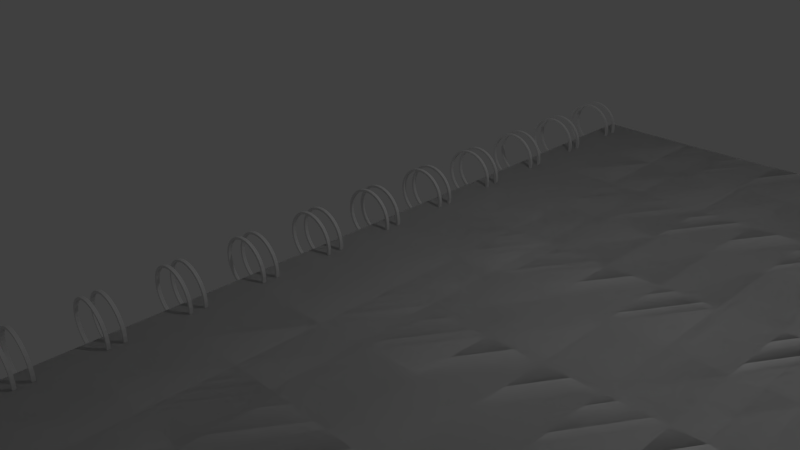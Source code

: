 # Source: Notebook.blend  (saved by Blender 2.76.0; exported with 4.5.12 LTS)
import bpy
from mathutils import Matrix  # noqa: F401  (used for matrix-valued properties, if any)

bpy.ops.wm.read_factory_settings(use_empty=True)
scene = bpy.context.scene
scene.name = 'Scene'

# ---- collections
col_collection_1 = bpy.data.collections.new('Collection 1'); scene.collection.children.link(col_collection_1)

# ---- materials (node trees are filled in below, after node groups)
mat_frontmaterial = bpy.data.materials.new('FrontMaterial')
mat_frontmaterial.alpha_threshold = 0.0
mat_frontmaterial.use_transparent_shadow = False
mat_frontmaterial.roughness = 0.5
mat_backmaterial = bpy.data.materials.new('BackMaterial')
mat_backmaterial.alpha_threshold = 0.0
mat_backmaterial.use_transparent_shadow = False
mat_backmaterial.roughness = 0.5
mat_material = bpy.data.materials.new('Material')
mat_material.alpha_threshold = 0.0
mat_material.use_transparent_shadow = False
mat_material.roughness = 0.5
mat_material.line_color = (0.0, 0.0, 0.0, 1.0)

# ---- material node trees

# ---- world
world_world = bpy.data.worlds.new('World'); scene.world = world_world
world_world.color = (0.05088, 0.05088, 0.05088)
world_world.use_sun_shadow = False
world_world.sun_shadow_jitter_overblur = 0.0
world_world.cycles.sampling_method = 'MANUAL'
world_world.cycles.sample_map_resolution = 256

# ---- cameras
cam_camera = bpy.data.cameras.new('Camera')
cam_camera.clip_end = 100.0
cam_camera.lens = 35.0
cam_camera.sensor_width = 32.0
cam_camera.sensor_height = 18.0
cam_camera.ortho_scale = 7.314
cam_camera.dof.focus_distance = 0.0
cam_camera.dof.aperture_fstop = 128.0

# ---- lights
light_lamp = bpy.data.lights.new('Lamp', 'POINT')
light_lamp.transmission_factor = 0.0
light_lamp.cutoff_distance = 30.0
light_lamp.energy = 100.0
light_lamp.shadow_buffer_clip_start = 1.001
light_lamp.shadow_soft_size = 0.1
light_lamp.shadow_maximum_resolution = 0.006
light_lamp.use_absolute_resolution = True
light_lamp.cycles.use_multiple_importance_sampling = False

# ---- meshes
me_plane_002 = bpy.data.meshes.new('Plane.002')
me_plane_002.from_pydata([(5.96e-08, 1.085e-05, 6.0), (2.0, 1.085e-05, 6.0), (5.96e-08, -1.085e-05, -6.0), (2.0, -1.085e-05, -6.0), (5.96e-08, -8.941e-06, -4.909), (5.96e-08, -6.914e-06, -3.818), (5.96e-08, -4.947e-06, -2.727), (5.96e-08, -2.98e-06, -1.636), (5.96e-08, -9.909e-07, -0.5455), (5.96e-08, 9.909e-07, 0.5455), (5.96e-08, 2.98e-06, 1.636), (5.96e-08, 4.947e-06, 2.727), (5.96e-08, 6.914e-06, 3.818), (5.96e-08, 8.941e-06, 4.909), (0.1818, 1.085e-05, 6.0), (0.3636, 1.085e-05, 6.0), (0.5455, 1.085e-05, 6.0), (0.7273, 1.085e-05, 6.0), (0.9091, 1.085e-05, 6.0), (1.091, 1.085e-05, 6.0), (1.273, 1.085e-05, 6.0), (1.455, 1.085e-05, 6.0), (1.636, 1.085e-05, 6.0), (1.818, 1.085e-05, 6.0), (2.0, 8.941e-06, 4.909), (2.0, 6.914e-06, 3.818), (2.0, 4.947e-06, 2.727), (2.0, 2.98e-06, 1.636), (2.0, 9.909e-07, 0.5455), (2.0, -9.909e-07, -0.5455), (2.0, -2.98e-06, -1.636), (2.0, -4.947e-06, -2.727), (2.0, -6.914e-06, -3.818), (2.0, -8.941e-06, -4.909), (1.818, -1.085e-05, -6.0), (1.636, -1.085e-05, -6.0), (1.455, -1.085e-05, -6.0), (1.273, -1.085e-05, -6.0), (1.091, -1.085e-05, -6.0), (0.9091, -1.085e-05, -6.0), (0.7273, -1.085e-05, -6.0), (0.5455, -1.085e-05, -6.0), (0.3636, -1.085e-05, -6.0), (0.1818, -1.085e-05, -6.0), (0.1818, 8.941e-06, 4.909), (0.1818, 6.914e-06, 3.818), (0.1818, 4.947e-06, 2.727), (0.1818, 2.98e-06, 1.636), (0.1818, 9.909e-07, 0.5455), (0.1818, -9.909e-07, -0.5455), (0.1818, -2.98e-06, -1.636), (0.1818, -4.947e-06, -2.727), (0.1818, -6.914e-06, -3.818), (0.1818, -8.941e-06, -4.909), (0.3636, 8.941e-06, 4.909), (0.3636, 6.914e-06, 3.818), (0.3636, 4.947e-06, 2.727), (0.3636, 2.98e-06, 1.636), (0.3636, 9.909e-07, 0.5455), (0.3636, -9.909e-07, -0.5455), (0.3636, -2.98e-06, -1.636), (0.3636, -4.947e-06, -2.727), (0.3636, -6.914e-06, -3.818), (0.3636, -8.941e-06, -4.909), (0.5455, 8.941e-06, 4.909), (0.5455, 6.914e-06, 3.818), (0.5455, 4.947e-06, 2.727), (0.5455, 2.98e-06, 1.636), (0.5455, 9.909e-07, 0.5455), (0.5455, -9.909e-07, -0.5455), (0.5455, -2.98e-06, -1.636), (0.5455, -4.947e-06, -2.727), (0.5455, -6.914e-06, -3.818), (0.5455, -8.941e-06, -4.909), (0.7273, 8.941e-06, 4.909), (0.7273, 6.914e-06, 3.818), (0.7273, 4.947e-06, 2.727), (0.7273, 2.98e-06, 1.636), (0.7273, 9.909e-07, 0.5455), (0.7273, -9.909e-07, -0.5455), (0.7273, -2.98e-06, -1.636), (0.7273, -4.947e-06, -2.727), (0.7273, -6.914e-06, -3.818), (0.7273, -8.941e-06, -4.909), (0.9091, 8.941e-06, 4.909), (0.9091, 6.914e-06, 3.818), (0.9091, 4.947e-06, 2.727), (0.9091, 2.98e-06, 1.636), (0.9091, 9.909e-07, 0.5455), (0.9091, -9.909e-07, -0.5455), (0.9091, -2.98e-06, -1.636), (0.9091, -4.947e-06, -2.727), (0.9091, -6.914e-06, -3.818), (0.9091, -8.941e-06, -4.909), (1.091, 8.941e-06, 4.909), (1.091, 6.914e-06, 3.818), (1.091, 4.947e-06, 2.727), (1.091, 2.98e-06, 1.636), (1.091, 9.909e-07, 0.5455), (1.091, -9.909e-07, -0.5455), (1.091, -2.98e-06, -1.636), (1.091, -4.947e-06, -2.727), (1.091, -6.914e-06, -3.818), (1.091, -8.941e-06, -4.909), (1.273, 8.941e-06, 4.909), (1.273, 6.914e-06, 3.818), (1.273, 4.947e-06, 2.727), (1.273, 2.98e-06, 1.636), (1.273, 9.909e-07, 0.5455), (1.273, -9.909e-07, -0.5455), (1.273, -2.98e-06, -1.636), (1.273, -4.947e-06, -2.727), (1.273, -6.914e-06, -3.818), (1.273, -8.941e-06, -4.909), (1.455, 8.941e-06, 4.909), (1.455, 6.914e-06, 3.818), (1.455, 4.947e-06, 2.727), (1.455, 2.98e-06, 1.636), (1.455, 9.909e-07, 0.5455), (1.455, -9.909e-07, -0.5455), (1.455, -2.98e-06, -1.636), (1.455, -4.947e-06, -2.727), (1.455, -6.914e-06, -3.818), (1.455, -8.941e-06, -4.909), (1.636, 8.941e-06, 4.909), (1.636, 6.914e-06, 3.818), (1.636, 4.947e-06, 2.727), (1.636, 2.98e-06, 1.636), (1.636, 9.909e-07, 0.5455), (1.636, -9.909e-07, -0.5455), (1.636, -2.98e-06, -1.636), (1.636, -4.947e-06, -2.727), (1.636, -6.914e-06, -3.818), (1.636, -8.941e-06, -4.909), (1.818, 8.941e-06, 4.909), (1.818, 6.914e-06, 3.818), (1.818, 4.947e-06, 2.727), (1.818, 2.98e-06, 1.636), (1.818, 9.909e-07, 0.5455), (1.818, -9.909e-07, -0.5455), (1.818, -2.98e-06, -1.636), (1.818, -4.947e-06, -2.727), (1.818, -6.914e-06, -3.818), (1.818, -8.941e-06, -4.909)], [], [(143, 33, 3, 34), (4, 53, 43, 2), (53, 63, 42, 43), (63, 73, 41, 42), (73, 83, 40, 41), (83, 93, 39, 40), (93, 103, 38, 39), (103, 113, 37, 38), (113, 123, 36, 37), (123, 133, 35, 36), (133, 143, 34, 35), (0, 14, 44, 13), (13, 44, 45, 12), (12, 45, 46, 11), (11, 46, 47, 10), (10, 47, 48, 9), (9, 48, 49, 8), (8, 49, 50, 7), (7, 50, 51, 6), (6, 51, 52, 5), (5, 52, 53, 4), (14, 15, 54, 44), (44, 54, 55, 45), (45, 55, 56, 46), (46, 56, 57, 47), (47, 57, 58, 48), (48, 58, 59, 49), (49, 59, 60, 50), (50, 60, 61, 51), (51, 61, 62, 52), (52, 62, 63, 53), (15, 16, 64, 54), (54, 64, 65, 55), (55, 65, 66, 56), (56, 66, 67, 57), (57, 67, 68, 58), (58, 68, 69, 59), (59, 69, 70, 60), (60, 70, 71, 61), (61, 71, 72, 62), (62, 72, 73, 63), (16, 17, 74, 64), (64, 74, 75, 65), (65, 75, 76, 66), (66, 76, 77, 67), (67, 77, 78, 68), (68, 78, 79, 69), (69, 79, 80, 70), (70, 80, 81, 71), (71, 81, 82, 72), (72, 82, 83, 73), (17, 18, 84, 74), (74, 84, 85, 75), (75, 85, 86, 76), (76, 86, 87, 77), (77, 87, 88, 78), (78, 88, 89, 79), (79, 89, 90, 80), (80, 90, 91, 81), (81, 91, 92, 82), (82, 92, 93, 83), (18, 19, 94, 84), (84, 94, 95, 85), (85, 95, 96, 86), (86, 96, 97, 87), (87, 97, 98, 88), (88, 98, 99, 89), (89, 99, 100, 90), (90, 100, 101, 91), (91, 101, 102, 92), (92, 102, 103, 93), (19, 20, 104, 94), (94, 104, 105, 95), (95, 105, 106, 96), (96, 106, 107, 97), (97, 107, 108, 98), (98, 108, 109, 99), (99, 109, 110, 100), (100, 110, 111, 101), (101, 111, 112, 102), (102, 112, 113, 103), (20, 21, 114, 104), (104, 114, 115, 105), (105, 115, 116, 106), (106, 116, 117, 107), (107, 117, 118, 108), (108, 118, 119, 109), (109, 119, 120, 110), (110, 120, 121, 111), (111, 121, 122, 112), (112, 122, 123, 113), (21, 22, 124, 114), (114, 124, 125, 115), (115, 125, 126, 116), (116, 126, 127, 117), (117, 127, 128, 118), (118, 128, 129, 119), (119, 129, 130, 120), (120, 130, 131, 121), (121, 131, 132, 122), (122, 132, 133, 123), (22, 23, 134, 124), (124, 134, 135, 125), (125, 135, 136, 126), (126, 136, 137, 127), (127, 137, 138, 128), (128, 138, 139, 129), (129, 139, 140, 130), (130, 140, 141, 131), (131, 141, 142, 132), (132, 142, 143, 133), (23, 1, 24, 134), (134, 24, 25, 135), (135, 25, 26, 136), (136, 26, 27, 137), (137, 27, 28, 138), (138, 28, 29, 139), (139, 29, 30, 140), (140, 30, 31, 141), (141, 31, 32, 142), (142, 32, 33, 143)])
_uv = me_plane_002.uv_layers.new(name='UVMap')
_uv.uv.foreach_set('vector', [0.9039, 0.09935, 0.9039, 0.0103, 0.9939, 0.01031, 0.9939, 0.09936, 0.9038, 0.9898, 0.9038, 0.9007, 0.9938, 0.9008, 0.9938, 0.9898, 0.9038, 0.9007, 0.9038, 0.8117, 0.9938, 0.8117, 0.9938, 0.9008, 0.9038, 0.8117, 0.9038, 0.7227, 0.9939, 0.7227, 0.9938, 0.8117, 0.9038, 0.7227, 0.9038, 0.6336, 0.9939, 0.6336, 0.9939, 0.7227, 0.9038, 0.6336, 0.9038, 0.5446, 0.9939, 0.5446, 0.9939, 0.6336, 0.9038, 0.5446, 0.9039, 0.4555, 0.9939, 0.4555, 0.9939, 0.5446, 0.9039, 0.4555, 0.9039, 0.3665, 0.9939, 0.3665, 0.9939, 0.4555, 0.9039, 0.3665, 0.9039, 0.2774, 0.9939, 0.2774, 0.9939, 0.3665, 0.9039, 0.2774, 0.9039, 0.1884, 0.9939, 0.1884, 0.9939, 0.2774, 0.9039, 0.1884, 0.9039, 0.09935, 0.9939, 0.09936, 0.9939, 0.1884, 0.003389, 0.9897, 0.0034, 0.9006, 0.09344, 0.9007, 0.09343, 0.9897, 0.09343, 0.9897, 0.09344, 0.9007, 0.1835, 0.9007, 0.1835, 0.9897, 0.1835, 0.9897, 0.1835, 0.9007, 0.2735, 0.9007, 0.2735, 0.9897, 0.2735, 0.9897, 0.2735, 0.9007, 0.3636, 0.9007, 0.3635, 0.9897, 0.3635, 0.9897, 0.3636, 0.9007, 0.4536, 0.9007, 0.4536, 0.9897, 0.4536, 0.9897, 0.4536, 0.9007, 0.5436, 0.9007, 0.5436, 0.9898, 0.5436, 0.9898, 0.5436, 0.9007, 0.6337, 0.9007, 0.6337, 0.9898, 0.6337, 0.9898, 0.6337, 0.9007, 0.7237, 0.9007, 0.7237, 0.9898, 0.7237, 0.9898, 0.7237, 0.9007, 0.8138, 0.9007, 0.8137, 0.9898, 0.8137, 0.9898, 0.8138, 0.9007, 0.9038, 0.9007, 0.9038, 0.9898, 0.0034, 0.9006, 0.00341, 0.8116, 0.09345, 0.8116, 0.09344, 0.9007, 0.09344, 0.9007, 0.09345, 0.8116, 0.1835, 0.8116, 0.1835, 0.9007, 0.1835, 0.9007, 0.1835, 0.8116, 0.2735, 0.8116, 0.2735, 0.9007, 0.2735, 0.9007, 0.2735, 0.8116, 0.3636, 0.8116, 0.3636, 0.9007, 0.3636, 0.9007, 0.3636, 0.8116, 0.4536, 0.8117, 0.4536, 0.9007, 0.4536, 0.9007, 0.4536, 0.8117, 0.5436, 0.8117, 0.5436, 0.9007, 0.5436, 0.9007, 0.5436, 0.8117, 0.6337, 0.8117, 0.6337, 0.9007, 0.6337, 0.9007, 0.6337, 0.8117, 0.7237, 0.8117, 0.7237, 0.9007, 0.7237, 0.9007, 0.7237, 0.8117, 0.8138, 0.8117, 0.8138, 0.9007, 0.8138, 0.9007, 0.8138, 0.8117, 0.9038, 0.8117, 0.9038, 0.9007, 0.00341, 0.8116, 0.003421, 0.7226, 0.09346, 0.7226, 0.09345, 0.8116, 0.09345, 0.8116, 0.09346, 0.7226, 0.1835, 0.7226, 0.1835, 0.8116, 0.1835, 0.8116, 0.1835, 0.7226, 0.2735, 0.7226, 0.2735, 0.8116, 0.2735, 0.8116, 0.2735, 0.7226, 0.3636, 0.7226, 0.3636, 0.8116, 0.3636, 0.8116, 0.3636, 0.7226, 0.4536, 0.7226, 0.4536, 0.8117, 0.4536, 0.8117, 0.4536, 0.7226, 0.5437, 0.7226, 0.5436, 0.8117, 0.5436, 0.8117, 0.5437, 0.7226, 0.6337, 0.7226, 0.6337, 0.8117, 0.6337, 0.8117, 0.6337, 0.7226, 0.7237, 0.7226, 0.7237, 0.8117, 0.7237, 0.8117, 0.7237, 0.7226, 0.8138, 0.7226, 0.8138, 0.8117, 0.8138, 0.8117, 0.8138, 0.7226, 0.9038, 0.7227, 0.9038, 0.8117, 0.003421, 0.7226, 0.003431, 0.6335, 0.09347, 0.6335, 0.09346, 0.7226, 0.09346, 0.7226, 0.09347, 0.6335, 0.1835, 0.6335, 0.1835, 0.7226, 0.1835, 0.7226, 0.1835, 0.6335, 0.2736, 0.6335, 0.2735, 0.7226, 0.2735, 0.7226, 0.2736, 0.6335, 0.3636, 0.6336, 0.3636, 0.7226, 0.3636, 0.7226, 0.3636, 0.6336, 0.4536, 0.6336, 0.4536, 0.7226, 0.4536, 0.7226, 0.4536, 0.6336, 0.5437, 0.6336, 0.5437, 0.7226, 0.5437, 0.7226, 0.5437, 0.6336, 0.6337, 0.6336, 0.6337, 0.7226, 0.6337, 0.7226, 0.6337, 0.6336, 0.7238, 0.6336, 0.7237, 0.7226, 0.7237, 0.7226, 0.7238, 0.6336, 0.8138, 0.6336, 0.8138, 0.7226, 0.8138, 0.7226, 0.8138, 0.6336, 0.9038, 0.6336, 0.9038, 0.7227, 0.003431, 0.6335, 0.003442, 0.5445, 0.09348, 0.5445, 0.09347, 0.6335, 0.09347, 0.6335, 0.09348, 0.5445, 0.1835, 0.5445, 0.1835, 0.6335, 0.1835, 0.6335, 0.1835, 0.5445, 0.2736, 0.5445, 0.2736, 0.6335, 0.2736, 0.6335, 0.2736, 0.5445, 0.3636, 0.5445, 0.3636, 0.6336, 0.3636, 0.6336, 0.3636, 0.5445, 0.4536, 0.5445, 0.4536, 0.6336, 0.4536, 0.6336, 0.4536, 0.5445, 0.5437, 0.5445, 0.5437, 0.6336, 0.5437, 0.6336, 0.5437, 0.5445, 0.6337, 0.5445, 0.6337, 0.6336, 0.6337, 0.6336, 0.6337, 0.5445, 0.7238, 0.5445, 0.7238, 0.6336, 0.7238, 0.6336, 0.7238, 0.5445, 0.8138, 0.5446, 0.8138, 0.6336, 0.8138, 0.6336, 0.8138, 0.5446, 0.9038, 0.5446, 0.9038, 0.6336, 0.003442, 0.5445, 0.003453, 0.4554, 0.09349, 0.4554, 0.09348, 0.5445, 0.09348, 0.5445, 0.09349, 0.4554, 0.1835, 0.4554, 0.1835, 0.5445, 0.1835, 0.5445, 0.1835, 0.4554, 0.2736, 0.4555, 0.2736, 0.5445, 0.2736, 0.5445, 0.2736, 0.4555, 0.3636, 0.4555, 0.3636, 0.5445, 0.3636, 0.5445, 0.3636, 0.4555, 0.4537, 0.4555, 0.4536, 0.5445, 0.4536, 0.5445, 0.4537, 0.4555, 0.5437, 0.4555, 0.5437, 0.5445, 0.5437, 0.5445, 0.5437, 0.4555, 0.6337, 0.4555, 0.6337, 0.5445, 0.6337, 0.5445, 0.6337, 0.4555, 0.7238, 0.4555, 0.7238, 0.5445, 0.7238, 0.5445, 0.7238, 0.4555, 0.8138, 0.4555, 0.8138, 0.5446, 0.8138, 0.5446, 0.8138, 0.4555, 0.9039, 0.4555, 0.9038, 0.5446, 0.003453, 0.4554, 0.003463, 0.3664, 0.0935, 0.3664, 0.09349, 0.4554, 0.09349, 0.4554, 0.0935, 0.3664, 0.1835, 0.3664, 0.1835, 0.4554, 0.1835, 0.4554, 0.1835, 0.3664, 0.2736, 0.3664, 0.2736, 0.4555, 0.2736, 0.4555, 0.2736, 0.3664, 0.3636, 0.3664, 0.3636, 0.4555, 0.3636, 0.4555, 0.3636, 0.3664, 0.4537, 0.3664, 0.4537, 0.4555, 0.4537, 0.4555, 0.4537, 0.3664, 0.5437, 0.3664, 0.5437, 0.4555, 0.5437, 0.4555, 0.5437, 0.3664, 0.6337, 0.3664, 0.6337, 0.4555, 0.6337, 0.4555, 0.6337, 0.3664, 0.7238, 0.3665, 0.7238, 0.4555, 0.7238, 0.4555, 0.7238, 0.3665, 0.8138, 0.3665, 0.8138, 0.4555, 0.8138, 0.4555, 0.8138, 0.3665, 0.9039, 0.3665, 0.9039, 0.4555, 0.003463, 0.3664, 0.003474, 0.2773, 0.09351, 0.2773, 0.0935, 0.3664, 0.0935, 0.3664, 0.09351, 0.2773, 0.1836, 0.2774, 0.1835, 0.3664, 0.1835, 0.3664, 0.1836, 0.2774, 0.2736, 0.2774, 0.2736, 0.3664, 0.2736, 0.3664, 0.2736, 0.2774, 0.3636, 0.2774, 0.3636, 0.3664, 0.3636, 0.3664, 0.3636, 0.2774, 0.4537, 0.2774, 0.4537, 0.3664, 0.4537, 0.3664, 0.4537, 0.2774, 0.5437, 0.2774, 0.5437, 0.3664, 0.5437, 0.3664, 0.5437, 0.2774, 0.6338, 0.2774, 0.6337, 0.3664, 0.6337, 0.3664, 0.6338, 0.2774, 0.7238, 0.2774, 0.7238, 0.3665, 0.7238, 0.3665, 0.7238, 0.2774, 0.8138, 0.2774, 0.8138, 0.3665, 0.8138, 0.3665, 0.8138, 0.2774, 0.9039, 0.2774, 0.9039, 0.3665, 0.003474, 0.2773, 0.003484, 0.1883, 0.09352, 0.1883, 0.09351, 0.2773, 0.09351, 0.2773, 0.09352, 0.1883, 0.1836, 0.1883, 0.1836, 0.2774, 0.1836, 0.2774, 0.1836, 0.1883, 0.2736, 0.1883, 0.2736, 0.2774, 0.2736, 0.2774, 0.2736, 0.1883, 0.3636, 0.1883, 0.3636, 0.2774, 0.3636, 0.2774, 0.3636, 0.1883, 0.4537, 0.1883, 0.4537, 0.2774, 0.4537, 0.2774, 0.4537, 0.1883, 0.5437, 0.1883, 0.5437, 0.2774, 0.5437, 0.2774, 0.5437, 0.1883, 0.6338, 0.1884, 0.6338, 0.2774, 0.6338, 0.2774, 0.6338, 0.1884, 0.7238, 0.1884, 0.7238, 0.2774, 0.7238, 0.2774, 0.7238, 0.1884, 0.8138, 0.1884, 0.8138, 0.2774, 0.8138, 0.2774, 0.8138, 0.1884, 0.9039, 0.1884, 0.9039, 0.2774, 0.003484, 0.1883, 0.003495, 0.09924, 0.09353, 0.09925, 0.09352, 0.1883, 0.09352, 0.1883, 0.09353, 0.09925, 0.1836, 0.09926, 0.1836, 0.1883, 0.1836, 0.1883, 0.1836, 0.09926, 0.2736, 0.09927, 0.2736, 0.1883, 0.2736, 0.1883, 0.2736, 0.09927, 0.3637, 0.09928, 0.3636, 0.1883, 0.3636, 0.1883, 0.3637, 0.09928, 0.4537, 0.09929, 0.4537, 0.1883, 0.4537, 0.1883, 0.4537, 0.09929, 0.5437, 0.0993, 0.5437, 0.1883, 0.5437, 0.1883, 0.5437, 0.0993, 0.6338, 0.09932, 0.6338, 0.1884, 0.6338, 0.1884, 0.6338, 0.09932, 0.7238, 0.09933, 0.7238, 0.1884, 0.7238, 0.1884, 0.7238, 0.09933, 0.8139, 0.09934, 0.8138, 0.1884, 0.8138, 0.1884, 0.8139, 0.09934, 0.9039, 0.09935, 0.9039, 0.1884, 0.003495, 0.09924, 0.003506, 0.0102, 0.09355, 0.01021, 0.09353, 0.09925, 0.09353, 0.09925, 0.09355, 0.01021, 0.1836, 0.01022, 0.1836, 0.09926, 0.1836, 0.09926, 0.1836, 0.01022, 0.2736, 0.01023, 0.2736, 0.09927, 0.2736, 0.09927, 0.2736, 0.01023, 0.3637, 0.01024, 0.3637, 0.09928, 0.3637, 0.09928, 0.3637, 0.01024, 0.4537, 0.01025, 0.4537, 0.09929, 0.4537, 0.09929, 0.4537, 0.01025, 0.5437, 0.01026, 0.5437, 0.0993, 0.5437, 0.0993, 0.5437, 0.01026, 0.6338, 0.01027, 0.6338, 0.09932, 0.6338, 0.09932, 0.6338, 0.01027, 0.7238, 0.01028, 0.7238, 0.09933, 0.7238, 0.09933, 0.7238, 0.01028, 0.8139, 0.01029, 0.8139, 0.09934, 0.8139, 0.09934, 0.8139, 0.01029, 0.9039, 0.0103, 0.9039, 0.09935])
me_plane_002.materials.append(mat_frontmaterial)
me_plane_002.use_remesh_preserve_volume = False
me_plane_002.use_remesh_preserve_attributes = False
me_plane_002.use_mirror_vertex_groups = False
me_plane_002.update()
me_plane = bpy.data.meshes.new('Plane')
me_plane.from_pydata([(5.96e-08, 1.085e-05, 6.0), (2.0, 1.085e-05, 6.0), (5.96e-08, -1.085e-05, -6.0), (2.0, -1.085e-05, -6.0), (5.96e-08, -8.941e-06, -4.909), (5.96e-08, -6.914e-06, -3.818), (5.96e-08, -4.947e-06, -2.727), (5.96e-08, -2.98e-06, -1.636), (5.96e-08, -9.909e-07, -0.5455), (5.96e-08, 9.909e-07, 0.5455), (5.96e-08, 2.98e-06, 1.636), (5.96e-08, 4.947e-06, 2.727), (5.96e-08, 6.914e-06, 3.818), (5.96e-08, 8.941e-06, 4.909), (0.1818, 1.085e-05, 6.0), (0.3636, 1.085e-05, 6.0), (0.5455, 1.085e-05, 6.0), (0.7273, 1.085e-05, 6.0), (0.9091, 1.085e-05, 6.0), (1.091, 1.085e-05, 6.0), (1.273, 1.085e-05, 6.0), (1.455, 1.085e-05, 6.0), (1.636, 1.085e-05, 6.0), (1.818, 1.085e-05, 6.0), (2.0, 8.941e-06, 4.909), (2.0, 6.914e-06, 3.818), (2.0, 4.947e-06, 2.727), (2.0, 2.98e-06, 1.636), (2.0, 9.909e-07, 0.5455), (2.0, -9.909e-07, -0.5455), (2.0, -2.98e-06, -1.636), (2.0, -4.947e-06, -2.727), (2.0, -6.914e-06, -3.818), (2.0, -8.941e-06, -4.909), (1.818, -1.085e-05, -6.0), (1.636, -1.085e-05, -6.0), (1.455, -1.085e-05, -6.0), (1.273, -1.085e-05, -6.0), (1.091, -1.085e-05, -6.0), (0.9091, -1.085e-05, -6.0), (0.7273, -1.085e-05, -6.0), (0.5455, -1.085e-05, -6.0), (0.3636, -1.085e-05, -6.0), (0.1818, -1.085e-05, -6.0), (0.1818, 8.941e-06, 4.909), (0.1818, 6.914e-06, 3.818), (0.1818, 4.947e-06, 2.727), (0.1818, 2.98e-06, 1.636), (0.1818, 9.909e-07, 0.5455), (0.1818, -9.909e-07, -0.5455), (0.1818, -2.98e-06, -1.636), (0.1818, -4.947e-06, -2.727), (0.1818, -6.914e-06, -3.818), (0.1818, -8.941e-06, -4.909), (0.3636, 8.941e-06, 4.909), (0.3636, 6.914e-06, 3.818), (0.3636, 4.947e-06, 2.727), (0.3636, 2.98e-06, 1.636), (0.3636, 9.909e-07, 0.5455), (0.3636, -9.909e-07, -0.5455), (0.3636, -2.98e-06, -1.636), (0.3636, -4.947e-06, -2.727), (0.3636, -6.914e-06, -3.818), (0.3636, -8.941e-06, -4.909), (0.5455, 8.941e-06, 4.909), (0.5455, 6.914e-06, 3.818), (0.5455, 4.947e-06, 2.727), (0.5455, 2.98e-06, 1.636), (0.5455, 9.909e-07, 0.5455), (0.5455, -9.909e-07, -0.5455), (0.5455, -2.98e-06, -1.636), (0.5455, -4.947e-06, -2.727), (0.5455, -6.914e-06, -3.818), (0.5455, -8.941e-06, -4.909), (0.7273, 8.941e-06, 4.909), (0.7273, 6.914e-06, 3.818), (0.7273, 4.947e-06, 2.727), (0.7273, 2.98e-06, 1.636), (0.7273, 9.909e-07, 0.5455), (0.7273, -9.909e-07, -0.5455), (0.7273, -2.98e-06, -1.636), (0.7273, -4.947e-06, -2.727), (0.7273, -6.914e-06, -3.818), (0.7273, -8.941e-06, -4.909), (0.9091, 8.941e-06, 4.909), (0.9091, 6.914e-06, 3.818), (0.9091, 4.947e-06, 2.727), (0.9091, 2.98e-06, 1.636), (0.9091, 9.909e-07, 0.5455), (0.9091, -9.909e-07, -0.5455), (0.9091, -2.98e-06, -1.636), (0.9091, -4.947e-06, -2.727), (0.9091, -6.914e-06, -3.818), (0.9091, -8.941e-06, -4.909), (1.091, 8.941e-06, 4.909), (1.091, 6.914e-06, 3.818), (1.091, 4.947e-06, 2.727), (1.091, 2.98e-06, 1.636), (1.091, 9.909e-07, 0.5455), (1.091, -9.909e-07, -0.5455), (1.091, -2.98e-06, -1.636), (1.091, -4.947e-06, -2.727), (1.091, -6.914e-06, -3.818), (1.091, -8.941e-06, -4.909), (1.273, 8.941e-06, 4.909), (1.273, 6.914e-06, 3.818), (1.273, 4.947e-06, 2.727), (1.273, 2.98e-06, 1.636), (1.273, 9.909e-07, 0.5455), (1.273, -9.909e-07, -0.5455), (1.273, -2.98e-06, -1.636), (1.273, -4.947e-06, -2.727), (1.273, -6.914e-06, -3.818), (1.273, -8.941e-06, -4.909), (1.455, 8.941e-06, 4.909), (1.455, 6.914e-06, 3.818), (1.455, 4.947e-06, 2.727), (1.455, 2.98e-06, 1.636), (1.455, 9.909e-07, 0.5455), (1.455, -9.909e-07, -0.5455), (1.455, -2.98e-06, -1.636), (1.455, -4.947e-06, -2.727), (1.455, -6.914e-06, -3.818), (1.455, -8.941e-06, -4.909), (1.636, 8.941e-06, 4.909), (1.636, 6.914e-06, 3.818), (1.636, 4.947e-06, 2.727), (1.636, 2.98e-06, 1.636), (1.636, 9.909e-07, 0.5455), (1.636, -9.909e-07, -0.5455), (1.636, -2.98e-06, -1.636), (1.636, -4.947e-06, -2.727), (1.636, -6.914e-06, -3.818), (1.636, -8.941e-06, -4.909), (1.818, 8.941e-06, 4.909), (1.818, 6.914e-06, 3.818), (1.818, 4.947e-06, 2.727), (1.818, 2.98e-06, 1.636), (1.818, 9.909e-07, 0.5455), (1.818, -9.909e-07, -0.5455), (1.818, -2.98e-06, -1.636), (1.818, -4.947e-06, -2.727), (1.818, -6.914e-06, -3.818), (1.818, -8.941e-06, -4.909)], [], [(143, 33, 3, 34), (4, 53, 43, 2), (53, 63, 42, 43), (63, 73, 41, 42), (73, 83, 40, 41), (83, 93, 39, 40), (93, 103, 38, 39), (103, 113, 37, 38), (113, 123, 36, 37), (123, 133, 35, 36), (133, 143, 34, 35), (0, 14, 44, 13), (13, 44, 45, 12), (12, 45, 46, 11), (11, 46, 47, 10), (10, 47, 48, 9), (9, 48, 49, 8), (8, 49, 50, 7), (7, 50, 51, 6), (6, 51, 52, 5), (5, 52, 53, 4), (14, 15, 54, 44), (44, 54, 55, 45), (45, 55, 56, 46), (46, 56, 57, 47), (47, 57, 58, 48), (48, 58, 59, 49), (49, 59, 60, 50), (50, 60, 61, 51), (51, 61, 62, 52), (52, 62, 63, 53), (15, 16, 64, 54), (54, 64, 65, 55), (55, 65, 66, 56), (56, 66, 67, 57), (57, 67, 68, 58), (58, 68, 69, 59), (59, 69, 70, 60), (60, 70, 71, 61), (61, 71, 72, 62), (62, 72, 73, 63), (16, 17, 74, 64), (64, 74, 75, 65), (65, 75, 76, 66), (66, 76, 77, 67), (67, 77, 78, 68), (68, 78, 79, 69), (69, 79, 80, 70), (70, 80, 81, 71), (71, 81, 82, 72), (72, 82, 83, 73), (17, 18, 84, 74), (74, 84, 85, 75), (75, 85, 86, 76), (76, 86, 87, 77), (77, 87, 88, 78), (78, 88, 89, 79), (79, 89, 90, 80), (80, 90, 91, 81), (81, 91, 92, 82), (82, 92, 93, 83), (18, 19, 94, 84), (84, 94, 95, 85), (85, 95, 96, 86), (86, 96, 97, 87), (87, 97, 98, 88), (88, 98, 99, 89), (89, 99, 100, 90), (90, 100, 101, 91), (91, 101, 102, 92), (92, 102, 103, 93), (19, 20, 104, 94), (94, 104, 105, 95), (95, 105, 106, 96), (96, 106, 107, 97), (97, 107, 108, 98), (98, 108, 109, 99), (99, 109, 110, 100), (100, 110, 111, 101), (101, 111, 112, 102), (102, 112, 113, 103), (20, 21, 114, 104), (104, 114, 115, 105), (105, 115, 116, 106), (106, 116, 117, 107), (107, 117, 118, 108), (108, 118, 119, 109), (109, 119, 120, 110), (110, 120, 121, 111), (111, 121, 122, 112), (112, 122, 123, 113), (21, 22, 124, 114), (114, 124, 125, 115), (115, 125, 126, 116), (116, 126, 127, 117), (117, 127, 128, 118), (118, 128, 129, 119), (119, 129, 130, 120), (120, 130, 131, 121), (121, 131, 132, 122), (122, 132, 133, 123), (22, 23, 134, 124), (124, 134, 135, 125), (125, 135, 136, 126), (126, 136, 137, 127), (127, 137, 138, 128), (128, 138, 139, 129), (129, 139, 140, 130), (130, 140, 141, 131), (131, 141, 142, 132), (132, 142, 143, 133), (23, 1, 24, 134), (134, 24, 25, 135), (135, 25, 26, 136), (136, 26, 27, 137), (137, 27, 28, 138), (138, 28, 29, 139), (139, 29, 30, 140), (140, 30, 31, 141), (141, 31, 32, 142), (142, 32, 33, 143)])
_uv = me_plane.uv_layers.new(name='UVMap')
_uv.uv.foreach_set('vector', [0.9039, 0.09935, 0.9039, 0.0103, 0.9939, 0.01031, 0.9939, 0.09936, 0.9038, 0.9898, 0.9038, 0.9007, 0.9938, 0.9008, 0.9938, 0.9898, 0.9038, 0.9007, 0.9038, 0.8117, 0.9938, 0.8117, 0.9938, 0.9008, 0.9038, 0.8117, 0.9038, 0.7227, 0.9939, 0.7227, 0.9938, 0.8117, 0.9038, 0.7227, 0.9038, 0.6336, 0.9939, 0.6336, 0.9939, 0.7227, 0.9038, 0.6336, 0.9038, 0.5446, 0.9939, 0.5446, 0.9939, 0.6336, 0.9038, 0.5446, 0.9039, 0.4555, 0.9939, 0.4555, 0.9939, 0.5446, 0.9039, 0.4555, 0.9039, 0.3665, 0.9939, 0.3665, 0.9939, 0.4555, 0.9039, 0.3665, 0.9039, 0.2774, 0.9939, 0.2774, 0.9939, 0.3665, 0.9039, 0.2774, 0.9039, 0.1884, 0.9939, 0.1884, 0.9939, 0.2774, 0.9039, 0.1884, 0.9039, 0.09935, 0.9939, 0.09936, 0.9939, 0.1884, 0.003389, 0.9897, 0.0034, 0.9006, 0.09344, 0.9007, 0.09343, 0.9897, 0.09343, 0.9897, 0.09344, 0.9007, 0.1835, 0.9007, 0.1835, 0.9897, 0.1835, 0.9897, 0.1835, 0.9007, 0.2735, 0.9007, 0.2735, 0.9897, 0.2735, 0.9897, 0.2735, 0.9007, 0.3636, 0.9007, 0.3635, 0.9897, 0.3635, 0.9897, 0.3636, 0.9007, 0.4536, 0.9007, 0.4536, 0.9897, 0.4536, 0.9897, 0.4536, 0.9007, 0.5436, 0.9007, 0.5436, 0.9898, 0.5436, 0.9898, 0.5436, 0.9007, 0.6337, 0.9007, 0.6337, 0.9898, 0.6337, 0.9898, 0.6337, 0.9007, 0.7237, 0.9007, 0.7237, 0.9898, 0.7237, 0.9898, 0.7237, 0.9007, 0.8138, 0.9007, 0.8137, 0.9898, 0.8137, 0.9898, 0.8138, 0.9007, 0.9038, 0.9007, 0.9038, 0.9898, 0.0034, 0.9006, 0.00341, 0.8116, 0.09345, 0.8116, 0.09344, 0.9007, 0.09344, 0.9007, 0.09345, 0.8116, 0.1835, 0.8116, 0.1835, 0.9007, 0.1835, 0.9007, 0.1835, 0.8116, 0.2735, 0.8116, 0.2735, 0.9007, 0.2735, 0.9007, 0.2735, 0.8116, 0.3636, 0.8116, 0.3636, 0.9007, 0.3636, 0.9007, 0.3636, 0.8116, 0.4536, 0.8117, 0.4536, 0.9007, 0.4536, 0.9007, 0.4536, 0.8117, 0.5436, 0.8117, 0.5436, 0.9007, 0.5436, 0.9007, 0.5436, 0.8117, 0.6337, 0.8117, 0.6337, 0.9007, 0.6337, 0.9007, 0.6337, 0.8117, 0.7237, 0.8117, 0.7237, 0.9007, 0.7237, 0.9007, 0.7237, 0.8117, 0.8138, 0.8117, 0.8138, 0.9007, 0.8138, 0.9007, 0.8138, 0.8117, 0.9038, 0.8117, 0.9038, 0.9007, 0.00341, 0.8116, 0.003421, 0.7226, 0.09346, 0.7226, 0.09345, 0.8116, 0.09345, 0.8116, 0.09346, 0.7226, 0.1835, 0.7226, 0.1835, 0.8116, 0.1835, 0.8116, 0.1835, 0.7226, 0.2735, 0.7226, 0.2735, 0.8116, 0.2735, 0.8116, 0.2735, 0.7226, 0.3636, 0.7226, 0.3636, 0.8116, 0.3636, 0.8116, 0.3636, 0.7226, 0.4536, 0.7226, 0.4536, 0.8117, 0.4536, 0.8117, 0.4536, 0.7226, 0.5437, 0.7226, 0.5436, 0.8117, 0.5436, 0.8117, 0.5437, 0.7226, 0.6337, 0.7226, 0.6337, 0.8117, 0.6337, 0.8117, 0.6337, 0.7226, 0.7237, 0.7226, 0.7237, 0.8117, 0.7237, 0.8117, 0.7237, 0.7226, 0.8138, 0.7226, 0.8138, 0.8117, 0.8138, 0.8117, 0.8138, 0.7226, 0.9038, 0.7227, 0.9038, 0.8117, 0.003421, 0.7226, 0.003431, 0.6335, 0.09347, 0.6335, 0.09346, 0.7226, 0.09346, 0.7226, 0.09347, 0.6335, 0.1835, 0.6335, 0.1835, 0.7226, 0.1835, 0.7226, 0.1835, 0.6335, 0.2736, 0.6335, 0.2735, 0.7226, 0.2735, 0.7226, 0.2736, 0.6335, 0.3636, 0.6336, 0.3636, 0.7226, 0.3636, 0.7226, 0.3636, 0.6336, 0.4536, 0.6336, 0.4536, 0.7226, 0.4536, 0.7226, 0.4536, 0.6336, 0.5437, 0.6336, 0.5437, 0.7226, 0.5437, 0.7226, 0.5437, 0.6336, 0.6337, 0.6336, 0.6337, 0.7226, 0.6337, 0.7226, 0.6337, 0.6336, 0.7238, 0.6336, 0.7237, 0.7226, 0.7237, 0.7226, 0.7238, 0.6336, 0.8138, 0.6336, 0.8138, 0.7226, 0.8138, 0.7226, 0.8138, 0.6336, 0.9038, 0.6336, 0.9038, 0.7227, 0.003431, 0.6335, 0.003442, 0.5445, 0.09348, 0.5445, 0.09347, 0.6335, 0.09347, 0.6335, 0.09348, 0.5445, 0.1835, 0.5445, 0.1835, 0.6335, 0.1835, 0.6335, 0.1835, 0.5445, 0.2736, 0.5445, 0.2736, 0.6335, 0.2736, 0.6335, 0.2736, 0.5445, 0.3636, 0.5445, 0.3636, 0.6336, 0.3636, 0.6336, 0.3636, 0.5445, 0.4536, 0.5445, 0.4536, 0.6336, 0.4536, 0.6336, 0.4536, 0.5445, 0.5437, 0.5445, 0.5437, 0.6336, 0.5437, 0.6336, 0.5437, 0.5445, 0.6337, 0.5445, 0.6337, 0.6336, 0.6337, 0.6336, 0.6337, 0.5445, 0.7238, 0.5445, 0.7238, 0.6336, 0.7238, 0.6336, 0.7238, 0.5445, 0.8138, 0.5446, 0.8138, 0.6336, 0.8138, 0.6336, 0.8138, 0.5446, 0.9038, 0.5446, 0.9038, 0.6336, 0.003442, 0.5445, 0.003453, 0.4554, 0.09349, 0.4554, 0.09348, 0.5445, 0.09348, 0.5445, 0.09349, 0.4554, 0.1835, 0.4554, 0.1835, 0.5445, 0.1835, 0.5445, 0.1835, 0.4554, 0.2736, 0.4555, 0.2736, 0.5445, 0.2736, 0.5445, 0.2736, 0.4555, 0.3636, 0.4555, 0.3636, 0.5445, 0.3636, 0.5445, 0.3636, 0.4555, 0.4537, 0.4555, 0.4536, 0.5445, 0.4536, 0.5445, 0.4537, 0.4555, 0.5437, 0.4555, 0.5437, 0.5445, 0.5437, 0.5445, 0.5437, 0.4555, 0.6337, 0.4555, 0.6337, 0.5445, 0.6337, 0.5445, 0.6337, 0.4555, 0.7238, 0.4555, 0.7238, 0.5445, 0.7238, 0.5445, 0.7238, 0.4555, 0.8138, 0.4555, 0.8138, 0.5446, 0.8138, 0.5446, 0.8138, 0.4555, 0.9039, 0.4555, 0.9038, 0.5446, 0.003453, 0.4554, 0.003463, 0.3664, 0.0935, 0.3664, 0.09349, 0.4554, 0.09349, 0.4554, 0.0935, 0.3664, 0.1835, 0.3664, 0.1835, 0.4554, 0.1835, 0.4554, 0.1835, 0.3664, 0.2736, 0.3664, 0.2736, 0.4555, 0.2736, 0.4555, 0.2736, 0.3664, 0.3636, 0.3664, 0.3636, 0.4555, 0.3636, 0.4555, 0.3636, 0.3664, 0.4537, 0.3664, 0.4537, 0.4555, 0.4537, 0.4555, 0.4537, 0.3664, 0.5437, 0.3664, 0.5437, 0.4555, 0.5437, 0.4555, 0.5437, 0.3664, 0.6337, 0.3664, 0.6337, 0.4555, 0.6337, 0.4555, 0.6337, 0.3664, 0.7238, 0.3665, 0.7238, 0.4555, 0.7238, 0.4555, 0.7238, 0.3665, 0.8138, 0.3665, 0.8138, 0.4555, 0.8138, 0.4555, 0.8138, 0.3665, 0.9039, 0.3665, 0.9039, 0.4555, 0.003463, 0.3664, 0.003474, 0.2773, 0.09351, 0.2773, 0.0935, 0.3664, 0.0935, 0.3664, 0.09351, 0.2773, 0.1836, 0.2774, 0.1835, 0.3664, 0.1835, 0.3664, 0.1836, 0.2774, 0.2736, 0.2774, 0.2736, 0.3664, 0.2736, 0.3664, 0.2736, 0.2774, 0.3636, 0.2774, 0.3636, 0.3664, 0.3636, 0.3664, 0.3636, 0.2774, 0.4537, 0.2774, 0.4537, 0.3664, 0.4537, 0.3664, 0.4537, 0.2774, 0.5437, 0.2774, 0.5437, 0.3664, 0.5437, 0.3664, 0.5437, 0.2774, 0.6338, 0.2774, 0.6337, 0.3664, 0.6337, 0.3664, 0.6338, 0.2774, 0.7238, 0.2774, 0.7238, 0.3665, 0.7238, 0.3665, 0.7238, 0.2774, 0.8138, 0.2774, 0.8138, 0.3665, 0.8138, 0.3665, 0.8138, 0.2774, 0.9039, 0.2774, 0.9039, 0.3665, 0.003474, 0.2773, 0.003484, 0.1883, 0.09352, 0.1883, 0.09351, 0.2773, 0.09351, 0.2773, 0.09352, 0.1883, 0.1836, 0.1883, 0.1836, 0.2774, 0.1836, 0.2774, 0.1836, 0.1883, 0.2736, 0.1883, 0.2736, 0.2774, 0.2736, 0.2774, 0.2736, 0.1883, 0.3636, 0.1883, 0.3636, 0.2774, 0.3636, 0.2774, 0.3636, 0.1883, 0.4537, 0.1883, 0.4537, 0.2774, 0.4537, 0.2774, 0.4537, 0.1883, 0.5437, 0.1883, 0.5437, 0.2774, 0.5437, 0.2774, 0.5437, 0.1883, 0.6338, 0.1884, 0.6338, 0.2774, 0.6338, 0.2774, 0.6338, 0.1884, 0.7238, 0.1884, 0.7238, 0.2774, 0.7238, 0.2774, 0.7238, 0.1884, 0.8138, 0.1884, 0.8138, 0.2774, 0.8138, 0.2774, 0.8138, 0.1884, 0.9039, 0.1884, 0.9039, 0.2774, 0.003484, 0.1883, 0.003495, 0.09924, 0.09353, 0.09925, 0.09352, 0.1883, 0.09352, 0.1883, 0.09353, 0.09925, 0.1836, 0.09926, 0.1836, 0.1883, 0.1836, 0.1883, 0.1836, 0.09926, 0.2736, 0.09927, 0.2736, 0.1883, 0.2736, 0.1883, 0.2736, 0.09927, 0.3637, 0.09928, 0.3636, 0.1883, 0.3636, 0.1883, 0.3637, 0.09928, 0.4537, 0.09929, 0.4537, 0.1883, 0.4537, 0.1883, 0.4537, 0.09929, 0.5437, 0.0993, 0.5437, 0.1883, 0.5437, 0.1883, 0.5437, 0.0993, 0.6338, 0.09932, 0.6338, 0.1884, 0.6338, 0.1884, 0.6338, 0.09932, 0.7238, 0.09933, 0.7238, 0.1884, 0.7238, 0.1884, 0.7238, 0.09933, 0.8139, 0.09934, 0.8138, 0.1884, 0.8138, 0.1884, 0.8139, 0.09934, 0.9039, 0.09935, 0.9039, 0.1884, 0.003495, 0.09924, 0.003506, 0.0102, 0.09355, 0.01021, 0.09353, 0.09925, 0.09353, 0.09925, 0.09355, 0.01021, 0.1836, 0.01022, 0.1836, 0.09926, 0.1836, 0.09926, 0.1836, 0.01022, 0.2736, 0.01023, 0.2736, 0.09927, 0.2736, 0.09927, 0.2736, 0.01023, 0.3637, 0.01024, 0.3637, 0.09928, 0.3637, 0.09928, 0.3637, 0.01024, 0.4537, 0.01025, 0.4537, 0.09929, 0.4537, 0.09929, 0.4537, 0.01025, 0.5437, 0.01026, 0.5437, 0.0993, 0.5437, 0.0993, 0.5437, 0.01026, 0.6338, 0.01027, 0.6338, 0.09932, 0.6338, 0.09932, 0.6338, 0.01027, 0.7238, 0.01028, 0.7238, 0.09933, 0.7238, 0.09933, 0.7238, 0.01028, 0.8139, 0.01029, 0.8139, 0.09934, 0.8139, 0.09934, 0.8139, 0.01029, 0.9039, 0.0103, 0.9039, 0.09935])
me_plane.materials.append(mat_frontmaterial)
me_plane.materials.append(mat_backmaterial)
me_plane.use_remesh_preserve_volume = False
me_plane.use_remesh_preserve_attributes = False
me_plane.use_mirror_vertex_groups = False
me_plane.update()
me_cylinder = bpy.data.meshes.new('Cylinder')
me_cylinder.from_pydata([(-0.8211, -1.65, 0.3777), (-0.8211, -1.693, 0.3777), (-0.7474, -1.65, 0.3705), (-0.7474, -1.693, 0.3705), (-0.6765, -1.65, 0.349), (-0.6765, -1.693, 0.349), (-0.6112, -1.65, 0.3141), (-0.6112, -1.693, 0.3141), (-0.554, -1.65, 0.2671), (-0.554, -1.693, 0.2671), (-0.507, -1.65, 0.2099), (-0.507, -1.693, 0.2099), (-0.4721, -1.65, 0.1446), (-0.4721, -1.693, 0.1446), (-0.4506, -1.65, 0.07369), (-0.4506, -1.693, 0.07369), (-0.4434, -1.65, -1.132e-07), (-0.4434, -1.693, -4.561e-08), (-0.4506, -1.65, -0.07369), (-0.4506, -1.693, -0.07369), (-0.4721, -1.65, -0.1446), (-0.4721, -1.693, -0.1446), (-0.507, -1.65, -0.2099), (-0.507, -1.693, -0.2099), (-0.554, -1.65, -0.2671), (-0.554, -1.693, -0.2671), (-0.6112, -1.65, -0.3141), (-0.6112, -1.693, -0.3141), (-0.6765, -1.65, -0.349), (-0.6765, -1.693, -0.349), (-0.7474, -1.65, -0.3705), (-0.7474, -1.693, -0.3705), (-0.8211, -1.65, -0.3777), (-0.8211, -1.693, -0.3777), (-0.8948, -1.65, -0.3705), (-0.8948, -1.693, -0.3705), (-0.9657, -1.65, -0.349), (-0.9657, -1.693, -0.349), (-1.031, -1.65, -0.3141), (-1.031, -1.693, -0.3141), (-1.088, -1.65, -0.2671), (-1.088, -1.693, -0.2671), (-1.135, -1.65, -0.2099), (-1.135, -1.693, -0.2099), (-1.17, -1.65, -0.1446), (-1.17, -1.693, -0.1446), (-1.192, -1.65, -0.07369), (-1.192, -1.693, -0.07369), (-1.199, -1.65, 2.246e-07), (-1.199, -1.693, 2.696e-07), (-1.192, -1.65, 0.07369), (-1.192, -1.693, 0.07369), (-1.17, -1.65, 0.1446), (-1.17, -1.693, 0.1446), (-1.135, -1.65, 0.2099), (-1.135, -1.693, 0.2099), (-1.088, -1.65, 0.2671), (-1.088, -1.693, 0.2671), (-1.031, -1.65, 0.3141), (-1.031, -1.693, 0.3141), (-0.9657, -1.65, 0.349), (-0.9657, -1.693, 0.349), (-0.8948, -1.65, 0.3705), (-0.8948, -1.693, 0.3705), (-0.8211, -1.844, 0.3777), (-0.8211, -1.887, 0.3777), (-0.7474, -1.844, 0.3705), (-0.7474, -1.887, 0.3705), (-0.6765, -1.844, 0.349), (-0.6765, -1.887, 0.349), (-0.6112, -1.844, 0.3141), (-0.6112, -1.887, 0.3141), (-0.554, -1.844, 0.2671), (-0.554, -1.887, 0.2671), (-0.507, -1.844, 0.2099), (-0.507, -1.887, 0.2099), (-0.4721, -1.844, 0.1446), (-0.4721, -1.887, 0.1446), (-0.4506, -1.844, 0.07369), (-0.4506, -1.887, 0.07369), (-0.4434, -1.844, -1.132e-07), (-0.4434, -1.887, -4.561e-08), (-0.4506, -1.844, -0.07369), (-0.4506, -1.887, -0.07369), (-0.4721, -1.844, -0.1446), (-0.4721, -1.887, -0.1446), (-0.507, -1.844, -0.2099), (-0.507, -1.887, -0.2099), (-0.554, -1.844, -0.2671), (-0.554, -1.887, -0.2671), (-0.6112, -1.844, -0.3141), (-0.6112, -1.887, -0.3141), (-0.6765, -1.844, -0.349), (-0.6765, -1.887, -0.349), (-0.7474, -1.844, -0.3705), (-0.7474, -1.887, -0.3705), (-0.8211, -1.844, -0.3777), (-0.8211, -1.887, -0.3777), (-0.8948, -1.844, -0.3705), (-0.8948, -1.887, -0.3705), (-0.9657, -1.844, -0.349), (-0.9657, -1.887, -0.349), (-1.031, -1.844, -0.3141), (-1.031, -1.887, -0.3141), (-1.088, -1.844, -0.2671), (-1.088, -1.887, -0.2671), (-1.135, -1.844, -0.2099), (-1.135, -1.887, -0.2099), (-1.17, -1.844, -0.1446), (-1.17, -1.887, -0.1446), (-1.192, -1.844, -0.07369), (-1.192, -1.887, -0.07369), (-1.199, -1.844, 2.246e-07), (-1.199, -1.887, 2.696e-07), (-1.192, -1.844, 0.07369), (-1.192, -1.887, 0.07369), (-1.17, -1.844, 0.1446), (-1.17, -1.887, 0.1446), (-1.135, -1.844, 0.2099), (-1.135, -1.887, 0.2099), (-1.088, -1.844, 0.2671), (-1.088, -1.887, 0.2671), (-1.031, -1.844, 0.3141), (-1.031, -1.887, 0.3141), (-0.9657, -1.844, 0.349), (-0.9657, -1.887, 0.349), (-0.8948, -1.844, 0.3705), (-0.8948, -1.887, 0.3705)], [], [(0, 1, 3, 2), (2, 3, 5, 4), (4, 5, 7, 6), (6, 7, 9, 8), (8, 9, 11, 10), (10, 11, 13, 12), (12, 13, 15, 14), (14, 15, 17, 16), (16, 17, 19, 18), (18, 19, 21, 20), (20, 21, 23, 22), (22, 23, 25, 24), (24, 25, 27, 26), (26, 27, 29, 28), (28, 29, 31, 30), (30, 31, 33, 32), (32, 33, 35, 34), (34, 35, 37, 36), (36, 37, 39, 38), (38, 39, 41, 40), (40, 41, 43, 42), (42, 43, 45, 44), (44, 45, 47, 46), (46, 47, 49, 48), (48, 49, 51, 50), (50, 51, 53, 52), (52, 53, 55, 54), (54, 55, 57, 56), (56, 57, 59, 58), (58, 59, 61, 60), (66, 67, 69, 68), (62, 63, 1, 0), (60, 61, 63, 62), (64, 65, 67, 66), (68, 69, 71, 70), (70, 71, 73, 72), (72, 73, 75, 74), (74, 75, 77, 76), (76, 77, 79, 78), (78, 79, 81, 80), (80, 81, 83, 82), (82, 83, 85, 84), (84, 85, 87, 86), (86, 87, 89, 88), (88, 89, 91, 90), (90, 91, 93, 92), (92, 93, 95, 94), (94, 95, 97, 96), (96, 97, 99, 98), (98, 99, 101, 100), (100, 101, 103, 102), (102, 103, 105, 104), (104, 105, 107, 106), (106, 107, 109, 108), (108, 109, 111, 110), (110, 111, 113, 112), (112, 113, 115, 114), (114, 115, 117, 116), (116, 117, 119, 118), (118, 119, 121, 120), (120, 121, 123, 122), (122, 123, 125, 124), (126, 127, 65, 64), (124, 125, 127, 126)])
me_cylinder.use_remesh_preserve_volume = False
me_cylinder.use_remesh_preserve_attributes = False
me_cylinder.use_mirror_vertex_groups = False
me_cylinder.update()
me_cube = bpy.data.meshes.new('Cube')
me_cube.from_pydata([(1.0, 1.0, -1.0), (1.0, -1.0, -1.0), (-1.0, -1.0, -1.0), (-1.0, 1.0, -1.0), (1.0, 1.0, 1.0), (1.0, -1.0, 1.0), (-1.0, -1.0, 1.0), (-1.0, 1.0, 1.0)], [], [(0, 1, 2, 3), (4, 7, 6, 5), (0, 4, 5, 1), (1, 5, 6, 2), (2, 6, 7, 3), (4, 0, 3, 7)])
me_cube.materials.append(mat_material)
me_cube.use_remesh_preserve_volume = False
me_cube.use_remesh_preserve_attributes = False
me_cube.use_mirror_vertex_groups = False
me_cube.update()

# ---- objects
ob_nextpage = bpy.data.objects.new('NextPage', me_plane_002)
ob_page = bpy.data.objects.new('Page', me_plane)
ob_rings = bpy.data.objects.new('Rings', me_cylinder)
ob_book = bpy.data.objects.new('Book', me_cube)
ob_lamp = bpy.data.objects.new('Lamp', light_lamp)
ob_camera = bpy.data.objects.new('Camera', cam_camera)

# ---- transforms, parenting, visibility, modifiers, constraints
ob_nextpage.location = (-0.5, 0.0, 0.1045)
ob_nextpage.rotation_euler = (1.571, 0.0, 0.0)
ob_nextpage.scale = (4.0, 6.0, 1.0)
ob_nextpage.lineart.crease_threshold = 0.0
_m = ob_nextpage.modifiers.new('SimpleDeform', 'SIMPLE_DEFORM')
_m.deform_method = 'BEND'
_m.deform_axis = 'Z'
_m.factor = 0.01745
_m.angle = 0.01745
ob_page.location = (-0.5, 0.0, 0.1045)
ob_page.rotation_euler = (1.571, 0.0, 0.0)
ob_page.scale = (4.0, 6.0, 1.0)
ob_page.lineart.crease_threshold = 0.0
_m = ob_page.modifiers.new('SimpleDeform', 'SIMPLE_DEFORM')
_m.deform_method = 'BEND'
_m.deform_axis = 'Z'
_m.factor = 0.05236
_m.angle = 0.05236
_m = ob_page.modifiers.new('Solidify', 'SOLIDIFY')
_m.thickness = 0.0
_m.material_offset = 1
_m.use_rim = False
_m.nonmanifold_thickness_mode = 'FIXED'
_m.nonmanifold_merge_threshold = 0.0003
_m = ob_page.modifiers.new('SimpleDeform.001', 'SIMPLE_DEFORM')
_m.deform_axis = 'Z'
_m.factor = 0.0
_m.angle = 0.0
ob_rings.location = (0.2289, -3.652, 0.1873)
ob_rings.lineart.crease_threshold = 0.0
_m = ob_rings.modifiers.new('Array', 'ARRAY')
_m.count = 12
_m.constant_offset_displace = (0.0, 0.0, 0.0)
_m.relative_offset_displace = (0.0, 4.2, 0.0)
_m = ob_rings.modifiers.new('Solidify', 'SOLIDIFY')
_m.thickness = 0.03
_m.nonmanifold_thickness_mode = 'FIXED'
_m.nonmanifold_merge_threshold = 0.0003
ob_book.location = (3.5, 0.0, 0.0)
ob_book.scale = (4.0, 6.0, -0.0629)
ob_book.lock_rotations_4d = False
ob_book.empty_display_type = 'ARROWS'
ob_book.lineart.crease_threshold = 0.0
ob_lamp.location = (4.076, 1.005, 5.904)
ob_lamp.rotation_euler = (0.6503, 0.05522, 1.866)
ob_lamp.lock_rotations_4d = False
ob_lamp.empty_display_type = 'ARROWS'
ob_lamp.color = (0.0, 0.0, 0.0, 0.0)
ob_lamp.lineart.crease_threshold = 0.0
ob_camera.location = (7.481, -6.508, 5.344)
ob_camera.rotation_euler = (1.109, 0.01082, 0.8149)
ob_camera.lock_rotations_4d = False
ob_camera.empty_display_type = 'ARROWS'
ob_camera.color = (0.0, 0.0, 0.0, 0.0)
ob_camera.display_type = 'WIRE'
ob_camera.lineart.crease_threshold = 0.0

# ---- collection membership
col_collection_1.objects.link(ob_nextpage)
col_collection_1.objects.link(ob_page)
col_collection_1.objects.link(ob_rings)
col_collection_1.objects.link(ob_book)
col_collection_1.objects.link(ob_lamp)
col_collection_1.objects.link(ob_camera)

# ---- scene / render settings (as saved in the file)
scene.camera = ob_camera
scene.frame_start = 1; scene.frame_end = 96; scene.frame_set(1)
scene.render.engine = 'BLENDER_EEVEE_NEXT'
scene.render.resolution_percentage = 50
scene.render.dither_intensity = 0.0
scene.cycles.use_denoising = False
scene.cycles.samples = 10
scene.cycles.sampling_pattern = 'TABULATED_SOBOL'
scene.cycles.light_sampling_threshold = 0.0
scene.cycles.use_adaptive_sampling = False
scene.cycles.use_light_tree = False
scene.cycles.blur_glossy = 0.0
scene.cycles.pixel_filter_type = 'GAUSSIAN'
scene.cycles.sample_clamp_indirect = 0.0
scene.view_settings.view_transform = 'Standard'
bpy.context.view_layer.update()
